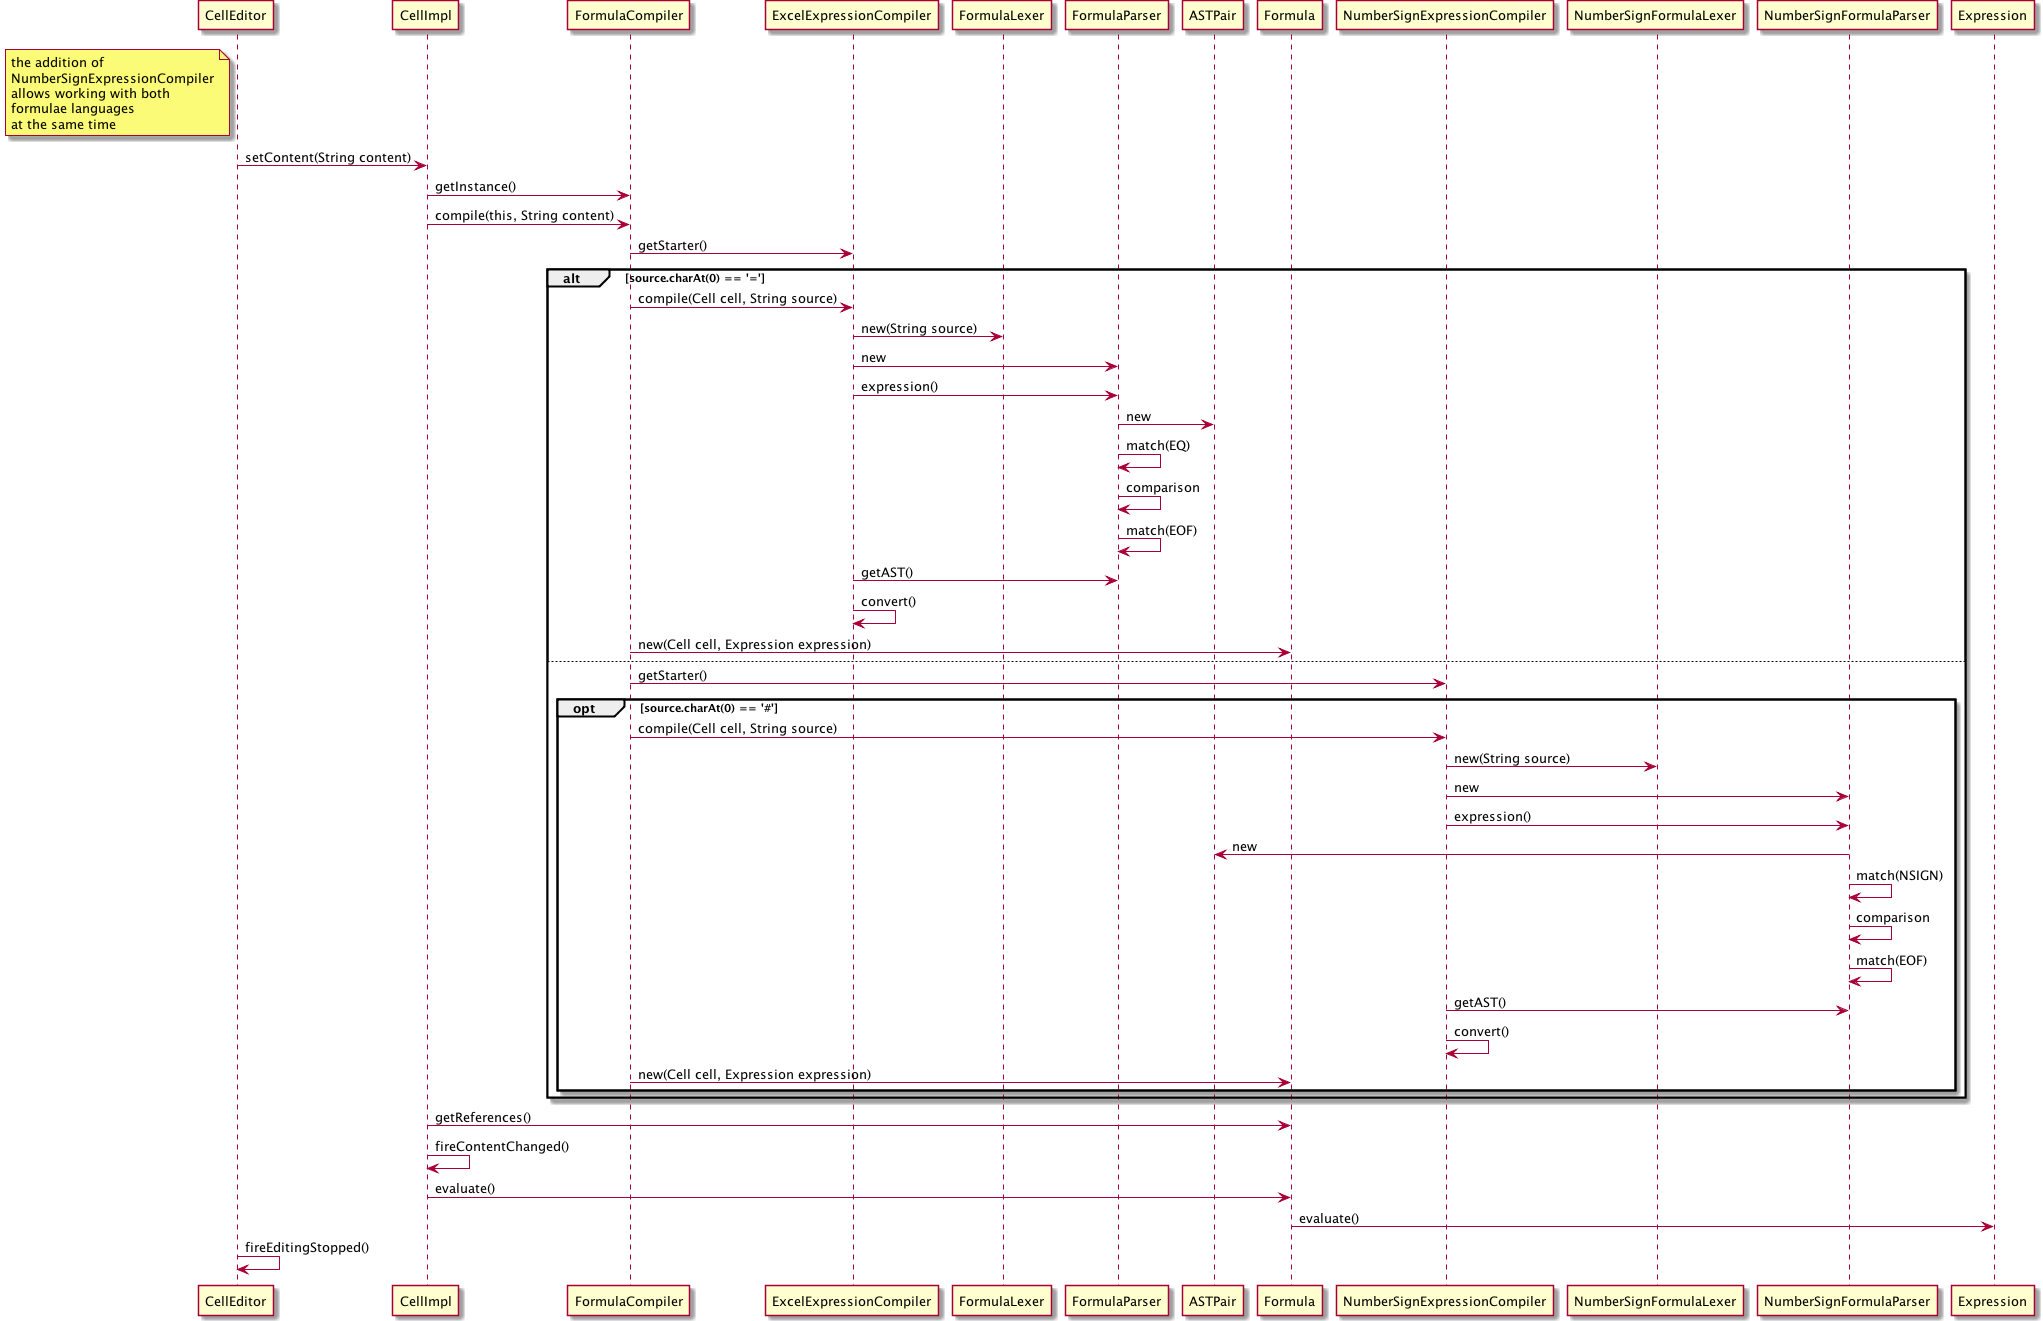

The diagram above was rendered by PlantUML. Its source (embedded in the PNG):
@startuml Diagrams/sd_numbersign_language.png
note left of CellEditor
 the addition of 
 NumberSignExpressionCompiler
 allows working with both 
 formulae languages
 at the same time
end note
CellEditor -> CellImpl: setContent(String content)
CellImpl -> FormulaCompiler: getInstance()
CellImpl -> FormulaCompiler: compile(this, String content)
FormulaCompiler -> ExcelExpressionCompiler: getStarter()
alt source.charAt(0) == '='
FormulaCompiler -> ExcelExpressionCompiler: compile(Cell cell, String source)
ExcelExpressionCompiler -> FormulaLexer: new(String source)
ExcelExpressionCompiler -> FormulaParser: new
ExcelExpressionCompiler -> FormulaParser: expression()
FormulaParser -> ASTPair: new
FormulaParser -> FormulaParser: match(EQ)
FormulaParser -> FormulaParser: comparison
FormulaParser -> FormulaParser: match(EOF)
ExcelExpressionCompiler -> FormulaParser: getAST()
ExcelExpressionCompiler -> ExcelExpressionCompiler: convert()
FormulaCompiler -> Formula: new(Cell cell, Expression expression)
else
 FormulaCompiler -> NumberSignExpressionCompiler: getStarter()
  opt source.charAt(0) == '#'
   FormulaCompiler -> NumberSignExpressionCompiler: compile(Cell cell, String source)
   NumberSignExpressionCompiler -> NumberSignFormulaLexer: new(String source)
   NumberSignExpressionCompiler -> NumberSignFormulaParser: new
   NumberSignExpressionCompiler -> NumberSignFormulaParser: expression()
   NumberSignFormulaParser -> ASTPair: new
   NumberSignFormulaParser -> NumberSignFormulaParser: match(NSIGN)
   NumberSignFormulaParser -> NumberSignFormulaParser: comparison
   NumberSignFormulaParser -> NumberSignFormulaParser: match(EOF)
   NumberSignExpressionCompiler -> NumberSignFormulaParser: getAST()
   NumberSignExpressionCompiler -> NumberSignExpressionCompiler: convert()
   FormulaCompiler -> Formula: new(Cell cell, Expression expression)
end
end
CellImpl -> Formula: getReferences()
CellImpl -> CellImpl: fireContentChanged()
CellImpl -> Formula: evaluate()
Formula -> Expression: evaluate()
CellEditor -> CellEditor: fireEditingStopped()
@enduml